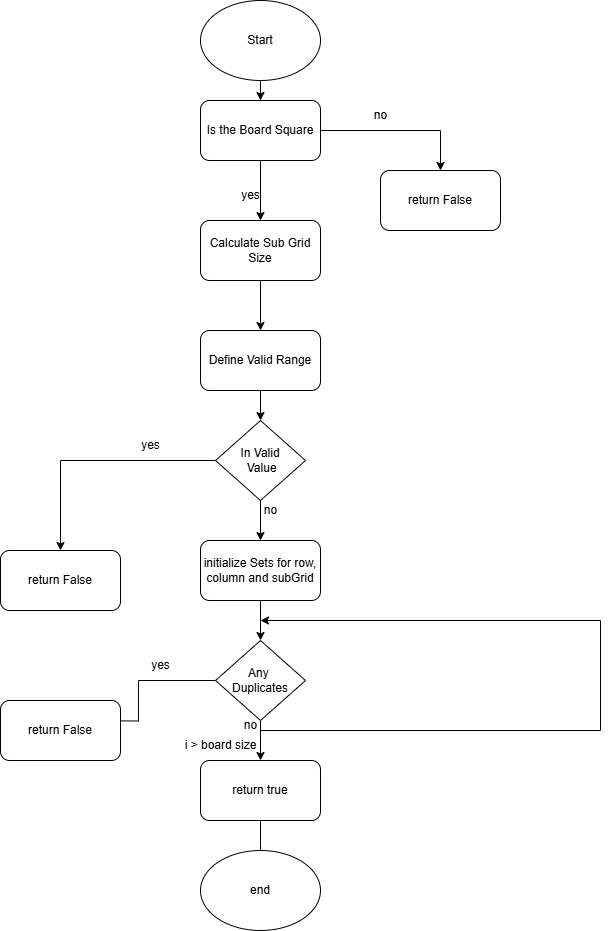

The diagram above was exported from draw.io. Its source (the exported page's mxGraphModel, read from the mxfile embedded in the PNG):
<mxGraphModel dx="897" dy="519" grid="1" gridSize="10" guides="1" tooltips="1" connect="1" arrows="1" fold="1" page="1" pageScale="1" pageWidth="850" pageHeight="1100" math="0" shadow="0">
  <root>
    <mxCell id="0" />
    <mxCell id="1" parent="0" />
    <mxCell id="s5Hoh5DiWn9htT4bNEW6-11" value="" style="edgeStyle=orthogonalEdgeStyle;rounded=0;orthogonalLoop=1;jettySize=auto;html=1;" parent="1" source="s5Hoh5DiWn9htT4bNEW6-1" target="s5Hoh5DiWn9htT4bNEW6-3" edge="1">
      <mxGeometry relative="1" as="geometry" />
    </mxCell>
    <mxCell id="s5Hoh5DiWn9htT4bNEW6-1" value="Start" style="ellipse;whiteSpace=wrap;html=1;" parent="1" vertex="1">
      <mxGeometry x="350" y="40" width="120" height="80" as="geometry" />
    </mxCell>
    <mxCell id="s5Hoh5DiWn9htT4bNEW6-29" value="" style="edgeStyle=orthogonalEdgeStyle;rounded=0;orthogonalLoop=1;jettySize=auto;html=1;" parent="1" source="s5Hoh5DiWn9htT4bNEW6-2" target="s5Hoh5DiWn9htT4bNEW6-18" edge="1">
      <mxGeometry relative="1" as="geometry" />
    </mxCell>
    <mxCell id="s5Hoh5DiWn9htT4bNEW6-2" value="Define Valid Range" style="rounded=1;whiteSpace=wrap;html=1;" parent="1" vertex="1">
      <mxGeometry x="350" y="370" width="120" height="60" as="geometry" />
    </mxCell>
    <mxCell id="s5Hoh5DiWn9htT4bNEW6-14" value="" style="edgeStyle=orthogonalEdgeStyle;rounded=0;orthogonalLoop=1;jettySize=auto;html=1;" parent="1" source="s5Hoh5DiWn9htT4bNEW6-3" target="s5Hoh5DiWn9htT4bNEW6-4" edge="1">
      <mxGeometry relative="1" as="geometry" />
    </mxCell>
    <mxCell id="s5Hoh5DiWn9htT4bNEW6-17" style="edgeStyle=orthogonalEdgeStyle;rounded=0;orthogonalLoop=1;jettySize=auto;html=1;" parent="1" source="s5Hoh5DiWn9htT4bNEW6-3" target="s5Hoh5DiWn9htT4bNEW6-16" edge="1">
      <mxGeometry relative="1" as="geometry" />
    </mxCell>
    <mxCell id="s5Hoh5DiWn9htT4bNEW6-3" value="Is the Board Square" style="rounded=1;whiteSpace=wrap;html=1;" parent="1" vertex="1">
      <mxGeometry x="350" y="140" width="120" height="60" as="geometry" />
    </mxCell>
    <mxCell id="s5Hoh5DiWn9htT4bNEW6-15" value="" style="edgeStyle=orthogonalEdgeStyle;rounded=0;orthogonalLoop=1;jettySize=auto;html=1;" parent="1" source="s5Hoh5DiWn9htT4bNEW6-4" target="s5Hoh5DiWn9htT4bNEW6-2" edge="1">
      <mxGeometry relative="1" as="geometry" />
    </mxCell>
    <mxCell id="s5Hoh5DiWn9htT4bNEW6-4" value="Calculate Sub Grid Size" style="rounded=1;whiteSpace=wrap;html=1;" parent="1" vertex="1">
      <mxGeometry x="350" y="260" width="120" height="60" as="geometry" />
    </mxCell>
    <mxCell id="s5Hoh5DiWn9htT4bNEW6-16" value="return False" style="rounded=1;whiteSpace=wrap;html=1;" parent="1" vertex="1">
      <mxGeometry x="530" y="210" width="120" height="60" as="geometry" />
    </mxCell>
    <mxCell id="s5Hoh5DiWn9htT4bNEW6-21" style="edgeStyle=orthogonalEdgeStyle;rounded=0;orthogonalLoop=1;jettySize=auto;html=1;" parent="1" source="s5Hoh5DiWn9htT4bNEW6-18" target="s5Hoh5DiWn9htT4bNEW6-20" edge="1">
      <mxGeometry relative="1" as="geometry" />
    </mxCell>
    <mxCell id="s5Hoh5DiWn9htT4bNEW6-31" value="" style="edgeStyle=orthogonalEdgeStyle;rounded=0;orthogonalLoop=1;jettySize=auto;html=1;" parent="1" source="s5Hoh5DiWn9htT4bNEW6-18" target="s5Hoh5DiWn9htT4bNEW6-26" edge="1">
      <mxGeometry relative="1" as="geometry" />
    </mxCell>
    <mxCell id="s5Hoh5DiWn9htT4bNEW6-18" value="In Valid&lt;div&gt;&amp;nbsp;Value&lt;/div&gt;" style="rhombus;whiteSpace=wrap;html=1;" parent="1" vertex="1">
      <mxGeometry x="365" y="460" width="90" height="80" as="geometry" />
    </mxCell>
    <mxCell id="s5Hoh5DiWn9htT4bNEW6-20" value="return False" style="rounded=1;whiteSpace=wrap;html=1;" parent="1" vertex="1">
      <mxGeometry x="150" y="590" width="120" height="60" as="geometry" />
    </mxCell>
    <mxCell id="s5Hoh5DiWn9htT4bNEW6-34" value="" style="edgeStyle=orthogonalEdgeStyle;rounded=0;orthogonalLoop=1;jettySize=auto;html=1;" parent="1" source="s5Hoh5DiWn9htT4bNEW6-22" target="s5Hoh5DiWn9htT4bNEW6-33" edge="1">
      <mxGeometry relative="1" as="geometry">
        <Array as="points">
          <mxPoint x="410" y="720" />
        </Array>
      </mxGeometry>
    </mxCell>
    <mxCell id="s5Hoh5DiWn9htT4bNEW6-36" style="edgeStyle=orthogonalEdgeStyle;rounded=0;orthogonalLoop=1;jettySize=auto;html=1;entryX=0.5;entryY=0;entryDx=0;entryDy=0;" parent="1" source="s5Hoh5DiWn9htT4bNEW6-22" edge="1">
      <mxGeometry relative="1" as="geometry">
        <mxPoint x="210" y="760" as="targetPoint" />
      </mxGeometry>
    </mxCell>
    <mxCell id="s5Hoh5DiWn9htT4bNEW6-22" value="Any&amp;nbsp;&lt;div&gt;Duplicates&lt;/div&gt;" style="rhombus;whiteSpace=wrap;html=1;" parent="1" vertex="1">
      <mxGeometry x="365" y="680" width="90" height="80" as="geometry" />
    </mxCell>
    <mxCell id="s5Hoh5DiWn9htT4bNEW6-32" value="" style="edgeStyle=orthogonalEdgeStyle;rounded=0;orthogonalLoop=1;jettySize=auto;html=1;" parent="1" edge="1">
      <mxGeometry relative="1" as="geometry">
        <mxPoint x="410" y="770" as="sourcePoint" />
        <mxPoint x="410" y="660" as="targetPoint" />
        <Array as="points">
          <mxPoint x="410" y="770" />
          <mxPoint x="750" y="770" />
          <mxPoint x="750" y="660" />
        </Array>
      </mxGeometry>
    </mxCell>
    <mxCell id="AkXKAO33cb2ovpCSdbkp-12" value="" style="edgeStyle=orthogonalEdgeStyle;rounded=0;orthogonalLoop=1;jettySize=auto;html=1;" edge="1" parent="1" source="s5Hoh5DiWn9htT4bNEW6-26" target="s5Hoh5DiWn9htT4bNEW6-22">
      <mxGeometry relative="1" as="geometry" />
    </mxCell>
    <mxCell id="s5Hoh5DiWn9htT4bNEW6-26" value="initialize Sets for row, column and subGrid" style="rounded=1;whiteSpace=wrap;html=1;" parent="1" vertex="1">
      <mxGeometry x="350" y="580" width="120" height="60" as="geometry" />
    </mxCell>
    <mxCell id="s5Hoh5DiWn9htT4bNEW6-38" value="" style="edgeStyle=orthogonalEdgeStyle;rounded=0;orthogonalLoop=1;jettySize=auto;html=1;" parent="1" source="s5Hoh5DiWn9htT4bNEW6-33" edge="1">
      <mxGeometry relative="1" as="geometry">
        <mxPoint x="410" y="900" as="targetPoint" />
      </mxGeometry>
    </mxCell>
    <mxCell id="s5Hoh5DiWn9htT4bNEW6-33" value="return true" style="rounded=1;whiteSpace=wrap;html=1;" parent="1" vertex="1">
      <mxGeometry x="350" y="800" width="120" height="60" as="geometry" />
    </mxCell>
    <mxCell id="s5Hoh5DiWn9htT4bNEW6-35" value="return False" style="rounded=1;whiteSpace=wrap;html=1;" parent="1" vertex="1">
      <mxGeometry x="150" y="740" width="120" height="60" as="geometry" />
    </mxCell>
    <mxCell id="s5Hoh5DiWn9htT4bNEW6-37" value="end" style="ellipse;whiteSpace=wrap;html=1;" parent="1" vertex="1">
      <mxGeometry x="350" y="890" width="120" height="80" as="geometry" />
    </mxCell>
    <mxCell id="AkXKAO33cb2ovpCSdbkp-1" value="no" style="text;html=1;align=center;verticalAlign=middle;resizable=0;points=[];autosize=1;strokeColor=none;fillColor=none;" vertex="1" parent="1">
      <mxGeometry x="510" y="140" width="40" height="30" as="geometry" />
    </mxCell>
    <mxCell id="AkXKAO33cb2ovpCSdbkp-2" value="yes" style="text;html=1;align=center;verticalAlign=middle;resizable=0;points=[];autosize=1;strokeColor=none;fillColor=none;" vertex="1" parent="1">
      <mxGeometry x="380" y="220" width="40" height="30" as="geometry" />
    </mxCell>
    <mxCell id="AkXKAO33cb2ovpCSdbkp-3" value="yes" style="text;html=1;align=center;verticalAlign=middle;resizable=0;points=[];autosize=1;strokeColor=none;fillColor=none;" vertex="1" parent="1">
      <mxGeometry x="280" y="470" width="40" height="30" as="geometry" />
    </mxCell>
    <mxCell id="AkXKAO33cb2ovpCSdbkp-4" value="no" style="text;html=1;align=center;verticalAlign=middle;resizable=0;points=[];autosize=1;strokeColor=none;fillColor=none;" vertex="1" parent="1">
      <mxGeometry x="400" y="535" width="40" height="30" as="geometry" />
    </mxCell>
    <mxCell id="AkXKAO33cb2ovpCSdbkp-5" value="yes" style="text;html=1;align=center;verticalAlign=middle;resizable=0;points=[];autosize=1;strokeColor=none;fillColor=none;" vertex="1" parent="1">
      <mxGeometry x="290" y="690" width="40" height="30" as="geometry" />
    </mxCell>
    <mxCell id="AkXKAO33cb2ovpCSdbkp-6" value="no" style="text;html=1;align=center;verticalAlign=middle;resizable=0;points=[];autosize=1;strokeColor=none;fillColor=none;" vertex="1" parent="1">
      <mxGeometry x="380" y="750" width="40" height="30" as="geometry" />
    </mxCell>
    <mxCell id="AkXKAO33cb2ovpCSdbkp-14" value="i &amp;gt; board size" style="text;html=1;align=center;verticalAlign=middle;resizable=0;points=[];autosize=1;strokeColor=none;fillColor=none;" vertex="1" parent="1">
      <mxGeometry x="320" y="770" width="100" height="30" as="geometry" />
    </mxCell>
  </root>
</mxGraphModel>